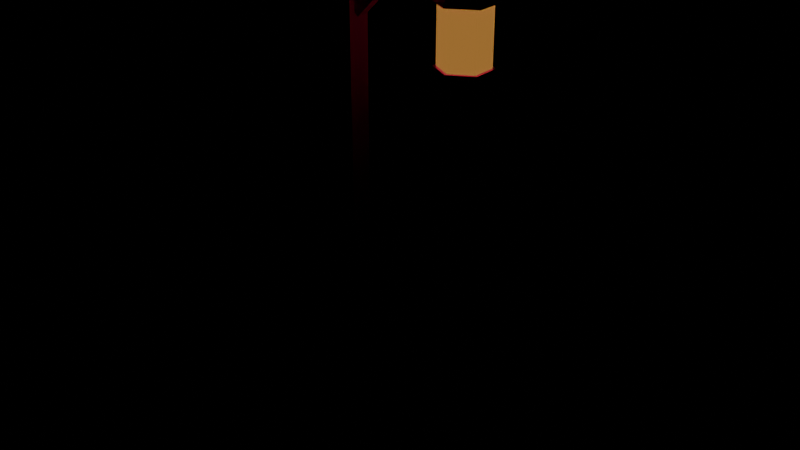 # Source: farol.blend  (saved by Blender 5.2.45; exported with 4.5.12 LTS)
import bpy
from mathutils import Matrix  # noqa: F401  (used for matrix-valued properties, if any)

bpy.ops.wm.read_factory_settings(use_empty=True)
scene = bpy.context.scene
scene.name = 'Scene'

# ---- images (referenced by path relative to the original .blend; pixels are not part of the script)
import os
ASSET_DIR = os.environ.get("B2B_ASSET_DIR", "")  # directory of the original .blend (textures are referenced by path, not embedded)
HERE = os.path.dirname(os.path.abspath(__file__))  # packed textures are extracted next to this script under _unpacked/

def load_image(name, relpath, width, height, colorspace="sRGB"):
    """Load a texture the original file referenced (path relative to the .blend, or extracted next to this script)."""
    p = next((c for c in (os.path.join(HERE, relpath), os.path.join(ASSET_DIR, relpath)) if relpath and os.path.exists(c)), "")
    if p:
        img = bpy.data.images.load(p, check_existing=True)
        img.name = name
    else:  # same state as the original file: an image datablock whose file is absent (Cycles renders it pink)
        img = bpy.data.images.new(name, width, height)
        img.source = "FILE"
        img.filepath = "//" + (relpath or name)
    img.colorspace_settings.name = colorspace
    return img
img_madera_oscura_jpg = load_image('madera_oscura.jpg', 'madera_oscura.jpg', 1024, 1024, 'sRGB')
img_cal_jpg = load_image('cal.jpg', 'cal.jpg', 1024, 1024, 'sRGB')
img_hojalata_png = load_image('hojalata.png', 'hojalata.png', 1024, 1024, 'sRGB')
img_vidrio_colores_png = load_image('vidrio_colores.png', 'vidrio_colores.png', 1024, 1024, 'sRGB')

# ---- materials (node trees are filled in below, after node groups)
mat_madera_oscura = bpy.data.materials.new('madera_oscura')
mat_madera_oscura.use_backface_culling = True
mat_cal = bpy.data.materials.new('cal')
mat_cal.use_backface_culling = True
mat_hojalata = bpy.data.materials.new('hojalata')
mat_hojalata.use_backface_culling = True
mat_vidrio_colores = bpy.data.materials.new('vidrio_colores')
mat_vidrio_colores.use_backface_culling = True
mat_cera = bpy.data.materials.new('cera')
mat_cera.use_backface_culling = True
mat_llama = bpy.data.materials.new('llama')
mat_llama.use_backface_culling = True

# ---- material node trees
mat_madera_oscura.use_nodes = True; mat_madera_oscura.node_tree.nodes.clear()
_N = mat_madera_oscura.node_tree.nodes; _L = mat_madera_oscura.node_tree.links
n0 = _N.new('ShaderNodeBsdfPrincipled'); n0.name = 'Principled BSDF'; n0.location = (-200, 100)
n0.inputs[2].default_value = 0.8
n0.inputs[10].default_value = 0.005
n1 = _N.new('ShaderNodeOutputMaterial'); n1.name = 'Material Output'; n1.location = (200, 100)
n2 = _N.new('ShaderNodeTexImage'); n2.name = 'Image Texture'; n2.location = (-600, 300)
n2.image = img_madera_oscura_jpg
_L.new(n0.outputs[0], n1.inputs[0])
_L.new(n2.outputs[0], n0.inputs[0])
n1.is_active_output = True
mat_cal.use_nodes = True; mat_cal.node_tree.nodes.clear()
_N = mat_cal.node_tree.nodes; _L = mat_cal.node_tree.links
n0 = _N.new('ShaderNodeBsdfPrincipled'); n0.name = 'Principled BSDF'; n0.location = (-200, 100)
n0.inputs[2].default_value = 0.95
n0.inputs[10].default_value = 0.005
n1 = _N.new('ShaderNodeOutputMaterial'); n1.name = 'Material Output'; n1.location = (200, 100)
n2 = _N.new('ShaderNodeTexImage'); n2.name = 'Image Texture'; n2.location = (-600, 300)
n2.image = img_cal_jpg
_L.new(n0.outputs[0], n1.inputs[0])
_L.new(n2.outputs[0], n0.inputs[0])
n1.is_active_output = True
mat_hojalata.use_nodes = True; mat_hojalata.node_tree.nodes.clear()
_N = mat_hojalata.node_tree.nodes; _L = mat_hojalata.node_tree.links
n0 = _N.new('ShaderNodeBsdfPrincipled'); n0.name = 'Principled BSDF'; n0.location = (-200, 100)
n0.inputs[1].default_value = 0.85
n0.inputs[2].default_value = 0.35
n0.inputs[10].default_value = 0.005
n1 = _N.new('ShaderNodeOutputMaterial'); n1.name = 'Material Output'; n1.location = (200, 100)
n2 = _N.new('ShaderNodeTexImage'); n2.name = 'Image Texture'; n2.location = (-600, 300)
n2.image = img_hojalata_png
_L.new(n0.outputs[0], n1.inputs[0])
_L.new(n2.outputs[0], n0.inputs[0])
n1.is_active_output = True
mat_vidrio_colores.use_nodes = True; mat_vidrio_colores.node_tree.nodes.clear()
_N = mat_vidrio_colores.node_tree.nodes; _L = mat_vidrio_colores.node_tree.links
n0 = _N.new('ShaderNodeBsdfPrincipled'); n0.name = 'Principled BSDF'; n0.location = (-200, 100)
n0.inputs[2].default_value = 0.2
n0.inputs[10].default_value = 0.005
n0.inputs[27].default_value = (1.0, 0.4564, 0.1022, 1.0)
n0.inputs[28].default_value = 0.35
n1 = _N.new('ShaderNodeOutputMaterial'); n1.name = 'Material Output'; n1.location = (200, 100)
n2 = _N.new('ShaderNodeTexImage'); n2.name = 'Image Texture'; n2.location = (-600, 300)
n2.image = img_vidrio_colores_png
_L.new(n0.outputs[0], n1.inputs[0])
_L.new(n2.outputs[0], n0.inputs[0])
n1.is_active_output = True
mat_cera.use_nodes = True; mat_cera.node_tree.nodes.clear()
_N = mat_cera.node_tree.nodes; _L = mat_cera.node_tree.links
n0 = _N.new('ShaderNodeBsdfPrincipled'); n0.name = 'Principled BSDF'; n0.location = (-200, 100)
n0.inputs[0].default_value = (0.8963, 0.8228, 0.6514, 1.0)
n0.inputs[2].default_value = 0.6
n0.inputs[10].default_value = 0.005
n1 = _N.new('ShaderNodeOutputMaterial'); n1.name = 'Material Output'; n1.location = (200, 100)
_L.new(n0.outputs[0], n1.inputs[0])
n1.is_active_output = True
mat_llama.use_nodes = True; mat_llama.node_tree.nodes.clear()
_N = mat_llama.node_tree.nodes; _L = mat_llama.node_tree.links
n0 = _N.new('ShaderNodeBsdfPrincipled'); n0.name = 'Principled BSDF'; n0.location = (-200, 100)
n0.inputs[0].default_value = (1.0, 0.552, 0.147, 1.0)
n0.inputs[2].default_value = 0.8
n0.inputs[10].default_value = 0.005
n0.inputs[27].default_value = (1.0, 0.4508, 0.06301, 1.0)
n0.inputs[28].default_value = 4.0
n1 = _N.new('ShaderNodeOutputMaterial'); n1.name = 'Material Output'; n1.location = (200, 100)
_L.new(n0.outputs[0], n1.inputs[0])
n1.is_active_output = True

# ---- meshes
me_farol = bpy.data.meshes.new('farol')
me_farol.from_pydata([(-0.15, -0.15, 0.0), (-0.15, -0.15, 0.35), (-0.15, 0.15, 0.0), (-0.15, 0.15, 0.35), (0.15, -0.15, 0.0), (0.15, -0.15, 0.35), (0.15, 0.15, 0.0), (0.15, 0.15, 0.35), (-0.05, -0.05, 0.35), (-0.05, -0.05, 2.5), (-0.05, 0.05, 0.35), (-0.05, 0.05, 2.5), (0.05, -0.05, 0.35), (0.05, -0.05, 2.5), (0.05, 0.05, 0.35), (0.05, 0.05, 2.5), (-0.07, -0.07, 2.5), (-0.07, -0.07, 2.55), (-0.07, 0.07, 2.5), (-0.07, 0.07, 2.55), (0.07, -0.07, 2.5), (0.07, -0.07, 2.55), (0.07, 0.07, 2.5), (0.07, 0.07, 2.55)], [], [(1, 5, 7, 3), (0, 4, 5, 1), (6, 2, 3, 7), (2, 0, 1, 3), (4, 6, 7, 5), (9, 13, 15, 11), (8, 12, 13, 9), (14, 10, 11, 15), (10, 8, 9, 11), (12, 14, 15, 13), (16, 18, 22, 20), (17, 21, 23, 19), (16, 20, 21, 17), (22, 18, 19, 23), (18, 16, 17, 19), (20, 22, 23, 21)])
me_farol.polygons.foreach_set('material_index', [1, 1, 1, 1, 1, 0, 0, 0, 0, 0, 0, 0, 0, 0, 0, 0])
_uv = me_farol.uv_layers.new(name='Float2')
_uv.uv.foreach_set('vector', [-0.15, -0.15, 0.15, -0.15, 0.15, 0.15, -0.15, 0.15, -0.15, 0.0, 0.15, 0.0, 0.15, 0.35, -0.15, 0.35, -0.15, 0.0, 0.15, 0.0, 0.15, 0.35, -0.15, 0.35, -0.15, 0.0, 0.15, 0.0, 0.15, 0.35, -0.15, 0.35, -0.15, 0.0, 0.15, 0.0, 0.15, 0.35, -0.15, 0.35, -0.08333, -0.08333, 0.08333, -0.08333, 0.08333, 0.08333, -0.08333, 0.08333, 0.5833, -0.08333, 0.5833, 0.08333, 4.167, 0.08333, 4.167, -0.08333, 0.5833, -0.08333, 0.5833, 0.08333, 4.167, 0.08333, 4.167, -0.08333, 0.5833, -0.08333, 0.5833, 0.08333, 4.167, 0.08333, 4.167, -0.08333, 0.5833, -0.08333, 0.5833, 0.08333, 4.167, 0.08333, 4.167, -0.08333, -0.1167, -0.1167, -0.1167, 0.1167, 0.1167, 0.1167, 0.1167, -0.1167, -0.1167, -0.1167, 0.1167, -0.1167, 0.1167, 0.1167, -0.1167, 0.1167, -0.1167, 4.167, 0.1167, 4.167, 0.1167, 4.25, -0.1167, 4.25, -0.1167, 4.167, 0.1167, 4.167, 0.1167, 4.25, -0.1167, 4.25, -0.1167, 4.167, 0.1167, 4.167, 0.1167, 4.25, -0.1167, 4.25, -0.1167, 4.167, 0.1167, 4.167, 0.1167, 4.25, -0.1167, 4.25])
me_farol.materials.append(mat_madera_oscura)
me_farol.materials.append(mat_cal)
me_farol.update()
me_brazo = bpy.data.meshes.new('brazo')
me_brazo.from_pydata([(0.0, -0.03, -0.03), (0.0, -0.03, 0.03), (0.0, 0.03, -0.03), (0.0, 0.03, 0.03), (0.55, -0.03, -0.03), (0.55, -0.03, 0.03), (0.55, 0.03, -0.03), (0.55, 0.03, 0.03), (0.01556, -0.022, -0.3156), (-0.01556, -0.022, -0.2844), (0.01556, 0.022, -0.3156), (-0.01556, 0.022, -0.2844), (0.2984, -0.022, -0.03271), (0.2673, -0.022, -0.001601), (0.2984, 0.022, -0.03271), (0.2673, 0.022, -0.001601)], [], [(0, 2, 6, 4), (1, 5, 7, 3), (0, 4, 5, 1), (6, 2, 3, 7), (2, 0, 1, 3), (4, 6, 7, 5), (8, 10, 14, 12), (9, 13, 15, 11), (8, 12, 13, 9), (14, 10, 11, 15), (10, 8, 9, 11), (12, 14, 15, 13)])
_uv = me_brazo.uv_layers.new(name='Float2')
_uv.uv.foreach_set('vector', [0.0, -0.05, 0.0, 0.05, 0.9167, 0.05, 0.9167, -0.05, 0.0, -0.05, 0.9167, -0.05, 0.9167, 0.05, 0.0, 0.05, 0.0, -0.05, 0.9167, -0.05, 0.9167, 0.05, 0.0, 0.05, -0.9167, -0.05, 0.0, -0.05, 0.0, 0.05, -0.9167, 0.05, -0.05, -0.05, 0.05, -0.05, 0.05, 0.05, -0.05, 0.05, -0.05, -0.05, 0.05, -0.05, 0.05, 0.05, -0.05, 0.05, 0.0, -0.03667, 0.0, 0.03667, 0.6667, 0.03667, 0.6667, -0.03667, 0.0, -0.03667, 0.6667, -0.03667, 0.6667, 0.03667, 0.0, 0.03667, 0.0, -0.03667, 0.6667, -0.03667, 0.6667, 0.03667, 0.0, 0.03667, -0.6667, -0.03667, 0.0, -0.03667, 0.0, 0.03667, -0.6667, 0.03667, -0.03667, -0.03667, 0.03667, -0.03667, 0.03667, 0.03667, -0.03667, 0.03667, -0.03667, -0.03667, 0.03667, -0.03667, 0.03667, 0.03667, -0.03667, 0.03667])
me_brazo.materials.append(mat_madera_oscura)
me_brazo.update()
me_lampara = bpy.data.meshes.new('lampara')
me_lampara.from_pydata([(-0.004, -0.004, -0.06), (-0.004, -0.004, 0.0), (-0.004, 0.004, -0.06), (-0.004, 0.004, 0.0), (0.004, -0.004, -0.06), (0.004, -0.004, 0.0), (0.004, 0.004, -0.06), (0.004, 0.004, 0.0), (-1.929e-17, 0.105, -0.145), (-0.09093, 0.0525, -0.145), (-0.09093, -0.0525, -0.145), (6.429e-18, -0.105, -0.145), (0.09093, -0.0525, -0.145), (0.09093, 0.0525, -0.145), (-2.296e-17, 0.125, -0.145), (-0.1083, 0.0625, -0.145), (-0.1083, -0.0625, -0.145), (7.654e-18, -0.125, -0.145), (0.1083, -0.0625, -0.145), (0.1083, 0.0625, -0.145), (-2.296e-17, 0.125, -0.13), (-0.1083, 0.0625, -0.13), (-0.1083, -0.0625, -0.13), (7.654e-18, -0.125, -0.13), (0.1083, -0.0625, -0.13), (0.1083, 0.0625, -0.13), (-2.204e-18, 0.012, -0.07), (-0.01039, 0.006, -0.07), (-0.01039, -0.006, -0.07), (7.348e-19, -0.012, -0.07), (0.01039, -0.006, -0.07), (0.01039, 0.006, -0.07), (-4.041e-18, 0.022, -0.06), (-0.01905, 0.011, -0.06), (-0.01905, -0.011, -0.06), (1.347e-18, -0.022, -0.06), (0.01905, -0.011, -0.06), (0.01905, 0.011, -0.06), (0.0, 0.0, -0.045), (-1.837e-17, 0.1, -0.38), (-0.0866, 0.05, -0.38), (-0.0866, -0.05, -0.38), (6.123e-18, -0.1, -0.38), (0.0866, -0.05, -0.38), (0.0866, 0.05, -0.38), (-1.837e-17, 0.1, -0.145), (-0.0866, 0.05, -0.145), (-0.0866, -0.05, -0.145), (6.123e-18, -0.1, -0.145), (0.0866, -0.05, -0.145), (0.0866, 0.05, -0.145), (0.0, 0.0, -0.5), (-2.204e-18, 0.012, -0.47), (-0.01039, 0.006, -0.47), (-0.01039, -0.006, -0.47), (7.348e-19, -0.012, -0.47), (0.01039, -0.006, -0.47), (0.01039, 0.006, -0.47), (-7.348e-18, 0.04, -0.44), (-0.03464, 0.02, -0.44), (-0.03464, -0.02, -0.44), (2.449e-18, -0.04, -0.44), (0.03464, -0.02, -0.44), (0.03464, 0.02, -0.44), (-2.057e-17, 0.112, -0.395), (-0.09699, 0.056, -0.395), (-0.09699, -0.056, -0.395), (6.858e-18, -0.112, -0.395), (0.09699, -0.056, -0.395), (0.09699, 0.056, -0.395), (-2.057e-17, 0.112, -0.38), (-0.09699, 0.056, -0.38), (-0.09699, -0.056, -0.38), (6.858e-18, -0.112, -0.38), (0.09699, -0.056, -0.38), (0.09699, 0.056, -0.38), (-1.837e-17, 0.1, -0.38), (-0.0866, 0.05, -0.38), (-0.0866, -0.05, -0.38), (6.123e-18, -0.1, -0.38), (0.0866, -0.05, -0.38), (0.0866, 0.05, -0.38), (0.0, 0.0, -0.395), (-2.939e-18, 0.016, -0.395), (-0.01386, 0.008, -0.395), (-0.01386, -0.008, -0.395), (9.797e-19, -0.016, -0.395), (0.01386, -0.008, -0.395), (0.01386, 0.008, -0.395), (-2.939e-18, 0.016, -0.3), (-0.01386, 0.008, -0.3), (-0.01386, -0.008, -0.3), (9.797e-19, -0.016, -0.3), (0.01386, -0.008, -0.3), (0.01386, 0.008, -0.3), (0.0, 0.0, -0.3)], [], [(0, 2, 6, 4), (1, 5, 7, 3), (0, 4, 5, 1), (6, 2, 3, 7), (2, 0, 1, 3), (4, 6, 7, 5), (8, 9, 15, 14), (9, 10, 16, 15), (10, 11, 17, 16), (11, 12, 18, 17), (12, 13, 19, 18), (13, 8, 14, 19), (14, 15, 21, 20), (15, 16, 22, 21), (16, 17, 23, 22), (17, 18, 24, 23), (18, 19, 25, 24), (19, 14, 20, 25), (20, 21, 27, 26), (21, 22, 28, 27), (22, 23, 29, 28), (23, 24, 30, 29), (24, 25, 31, 30), (25, 20, 26, 31), (26, 27, 33, 32), (27, 28, 34, 33), (28, 29, 35, 34), (29, 30, 36, 35), (30, 31, 37, 36), (31, 26, 32, 37), (32, 33, 38), (33, 34, 38), (34, 35, 38), (35, 36, 38), (36, 37, 38), (37, 32, 38), (39, 40, 46, 45), (40, 41, 47, 46), (41, 42, 48, 47), (42, 43, 49, 48), (43, 44, 50, 49), (44, 39, 45, 50), (51, 52, 53), (51, 53, 54), (51, 54, 55), (51, 55, 56), (51, 56, 57), (51, 57, 52), (52, 53, 59, 58), (53, 54, 60, 59), (54, 55, 61, 60), (55, 56, 62, 61), (56, 57, 63, 62), (57, 52, 58, 63), (58, 59, 65, 64), (59, 60, 66, 65), (60, 61, 67, 66), (61, 62, 68, 67), (62, 63, 69, 68), (63, 58, 64, 69), (64, 65, 71, 70), (65, 66, 72, 71), (66, 67, 73, 72), (67, 68, 74, 73), (68, 69, 75, 74), (69, 64, 70, 75), (70, 71, 77, 76), (71, 72, 78, 77), (72, 73, 79, 78), (73, 74, 80, 79), (74, 75, 81, 80), (75, 70, 76, 81), (82, 83, 84), (82, 84, 85), (82, 85, 86), (82, 86, 87), (82, 87, 88), (82, 88, 83), (83, 84, 90, 89), (84, 85, 91, 90), (85, 86, 92, 91), (86, 87, 93, 92), (87, 88, 94, 93), (88, 83, 89, 94), (89, 90, 95), (90, 91, 95), (91, 92, 95), (92, 93, 95), (93, 94, 95), (94, 89, 95)])
me_lampara.polygons.foreach_set('material_index', [0, 0, 0, 0, 0, 0, 0, 0, 0, 0, 0, 0, 0, 0, 0, 0, 0, 0, 0, 0, 0, 0, 0, 0, 0, 0, 0, 0, 0, 0, 0, 0, 0, 0, 0, 0, 1, 1, 1, 1, 1, 1, 0, 0, 0, 0, 0, 0, 0, 0, 0, 0, 0, 0, 0, 0, 0, 0, 0, 0, 0, 0, 0, 0, 0, 0, 0, 0, 0, 0, 0, 0, 2, 2, 2, 2, 2, 2, 2, 2, 2, 2, 2, 2, 2, 2, 2, 2, 2, 2])
_uv = me_lampara.uv_layers.new(name='Float2')
_uv.uv.foreach_set('vector', [-0.004, -0.004, -0.004, 0.004, 0.004, 0.004, 0.004, -0.004, -0.004, -0.004, 0.004, -0.004, 0.004, 0.004, -0.004, 0.004, -0.004, -0.06, 0.004, -0.06, 0.004, 0.0, -0.004, 0.0, -0.004, -0.06, 0.004, -0.06, 0.004, 0.0, -0.004, 0.0, -0.004, -0.06, 0.004, -0.06, 0.004, 0.0, -0.004, 0.0, -0.004, -0.06, 0.004, -0.06, 0.004, 0.0, -0.004, 0.0, 0.0, 0.0, 0.1667, 0.0, 0.1667, 0.02945, 0.0, 0.02945, 0.1667, 0.0, 0.3333, 0.0, 0.3333, 0.02945, 0.1667, 0.02945, 0.3333, 0.0, 0.5, 0.0, 0.5, 0.02945, 0.3333, 0.02945, 0.5, 0.0, 0.6667, 0.0, 0.6667, 0.02945, 0.5, 0.02945, 0.6667, 0.0, 0.8333, 0.0, 0.8333, 0.02945, 0.6667, 0.02945, 0.8333, 0.0, 1.0, 0.0, 1.0, 0.02945, 0.8333, 0.02945, 0.0, 0.02945, 0.1667, 0.02945, 0.1667, 0.05154, 0.0, 0.05154, 0.1667, 0.02945, 0.3333, 0.02945, 0.3333, 0.05154, 0.1667, 0.05154, 0.3333, 0.02945, 0.5, 0.02945, 0.5, 0.05154, 0.3333, 0.05154, 0.5, 0.02945, 0.6667, 0.02945, 0.6667, 0.05154, 0.5, 0.05154, 0.6667, 0.02945, 0.8333, 0.02945, 0.8333, 0.05154, 0.6667, 0.05154, 0.8333, 0.02945, 1.0, 0.02945, 1.0, 0.05154, 0.8333, 0.05154, 0.0, 0.05154, 0.1667, 0.05154, 0.1667, 0.24, 0.0, 0.24, 0.1667, 0.05154, 0.3333, 0.05154, 0.3333, 0.24, 0.1667, 0.24, 0.3333, 0.05154, 0.5, 0.05154, 0.5, 0.24, 0.3333, 0.24, 0.5, 0.05154, 0.6667, 0.05154, 0.6667, 0.24, 0.5, 0.24, 0.6667, 0.05154, 0.8333, 0.05154, 0.8333, 0.24, 0.6667, 0.24, 0.8333, 0.05154, 1.0, 0.05154, 1.0, 0.24, 0.8333, 0.24, 0.0, 0.24, 0.1667, 0.24, 0.1667, 0.2608, 0.0, 0.2608, 0.1667, 0.24, 0.3333, 0.24, 0.3333, 0.2608, 0.1667, 0.2608, 0.3333, 0.24, 0.5, 0.24, 0.5, 0.2608, 0.3333, 0.2608, 0.5, 0.24, 0.6667, 0.24, 0.6667, 0.2608, 0.5, 0.2608, 0.6667, 0.24, 0.8333, 0.24, 0.8333, 0.2608, 0.6667, 0.2608, 0.8333, 0.24, 1.0, 0.24, 1.0, 0.2608, 0.8333, 0.2608, 0.0, 0.2608, 0.1667, 0.2608, 0.08333, 0.3, 0.1667, 0.2608, 0.3333, 0.2608, 0.25, 0.3, 0.3333, 0.2608, 0.5, 0.2608, 0.4167, 0.3, 0.5, 0.2608, 0.6667, 0.2608, 0.5833, 0.3, 0.6667, 0.2608, 0.8333, 0.2608, 0.75, 0.3, 0.8333, 0.2608, 1.0, 0.2608, 0.9167, 0.3, 0.0, 0.5, 0.5, 0.5, 0.5, 1.0, 0.0, 1.0, 0.5, 0.5, 1.0, 0.5, 1.0, 1.0, 0.5, 1.0, 1.0, 0.5, 1.5, 0.5, 1.5, 1.0, 1.0, 1.0, 1.5, 0.5, 2.0, 0.5, 2.0, 1.0, 1.5, 1.0, 2.0, 0.5, 2.5, 0.5, 2.5, 1.0, 2.0, 1.0, 2.5, 0.5, 3.0, 0.5, 3.0, 1.0, 2.5, 1.0, 0.08333, 0.3, 0.0, 0.3523, 0.1667, 0.3523, 0.25, 0.3, 0.1667, 0.3523, 0.3333, 0.3523, 0.4167, 0.3, 0.3333, 0.3523, 0.5, 0.3523, 0.5833, 0.3, 0.5, 0.3523, 0.6667, 0.3523, 0.75, 0.3, 0.6667, 0.3523, 0.8333, 0.3523, 0.9167, 0.3, 0.8333, 0.3523, 1.0, 0.3523, 0.0, 0.3523, 0.1667, 0.3523, 0.1667, 0.4188, 0.0, 0.4188, 0.1667, 0.3523, 0.3333, 0.3523, 0.3333, 0.4188, 0.1667, 0.4188, 0.3333, 0.3523, 0.5, 0.3523, 0.5, 0.4188, 0.3333, 0.4188, 0.5, 0.3523, 0.6667, 0.3523, 0.6667, 0.4188, 0.5, 0.4188, 0.6667, 0.3523, 0.8333, 0.3523, 0.8333, 0.4188, 0.6667, 0.4188, 0.8333, 0.3523, 1.0, 0.3523, 1.0, 0.4188, 0.8333, 0.4188, 0.0, 0.4188, 0.1667, 0.4188, 0.1667, 0.5563, 0.0, 0.5563, 0.1667, 0.4188, 0.3333, 0.4188, 0.3333, 0.5563, 0.1667, 0.5563, 0.3333, 0.4188, 0.5, 0.4188, 0.5, 0.5563, 0.3333, 0.5563, 0.5, 0.4188, 0.6667, 0.4188, 0.6667, 0.5563, 0.5, 0.5563, 0.6667, 0.4188, 0.8333, 0.4188, 0.8333, 0.5563, 0.6667, 0.5563, 0.8333, 0.4188, 1.0, 0.4188, 1.0, 0.5563, 0.8333, 0.5563, 0.0, 0.5563, 0.1667, 0.5563, 0.1667, 0.5806, 0.0, 0.5806, 0.1667, 0.5563, 0.3333, 0.5563, 0.3333, 0.5806, 0.1667, 0.5806, 0.3333, 0.5563, 0.5, 0.5563, 0.5, 0.5806, 0.3333, 0.5806, 0.5, 0.5563, 0.6667, 0.5563, 0.6667, 0.5806, 0.5, 0.5806, 0.6667, 0.5563, 0.8333, 0.5563, 0.8333, 0.5806, 0.6667, 0.5806, 0.8333, 0.5563, 1.0, 0.5563, 1.0, 0.5806, 0.8333, 0.5806, 0.0, 0.5806, 0.1667, 0.5806, 0.1667, 0.6, 0.0, 0.6, 0.1667, 0.5806, 0.3333, 0.5806, 0.3333, 0.6, 0.1667, 0.6, 0.3333, 0.5806, 0.5, 0.5806, 0.5, 0.6, 0.3333, 0.6, 0.5, 0.5806, 0.6667, 0.5806, 0.6667, 0.6, 0.5, 0.6, 0.6667, 0.5806, 0.8333, 0.5806, 0.8333, 0.6, 0.6667, 0.6, 0.8333, 0.5806, 1.0, 0.5806, 1.0, 0.6, 0.8333, 0.6, 0.08333, 0.0, 0.0, 0.126, 0.1667, 0.126, 0.25, 0.0, 0.1667, 0.126, 0.3333, 0.126, 0.4167, 0.0, 0.3333, 0.126, 0.5, 0.126, 0.5833, 0.0, 0.5, 0.126, 0.6667, 0.126, 0.75, 0.0, 0.6667, 0.126, 0.8333, 0.126, 0.9167, 0.0, 0.8333, 0.126, 1.0, 0.126, 0.0, 0.126, 0.1667, 0.126, 0.1667, 0.874, 0.0, 0.874, 0.1667, 0.126, 0.3333, 0.126, 0.3333, 0.874, 0.1667, 0.874, 0.3333, 0.126, 0.5, 0.126, 0.5, 0.874, 0.3333, 0.874, 0.5, 0.126, 0.6667, 0.126, 0.6667, 0.874, 0.5, 0.874, 0.6667, 0.126, 0.8333, 0.126, 0.8333, 0.874, 0.6667, 0.874, 0.8333, 0.126, 1.0, 0.126, 1.0, 0.874, 0.8333, 0.874, 0.0, 0.874, 0.1667, 0.874, 0.08333, 1.0, 0.1667, 0.874, 0.3333, 0.874, 0.25, 1.0, 0.3333, 0.874, 0.5, 0.874, 0.4167, 1.0, 0.5, 0.874, 0.6667, 0.874, 0.5833, 1.0, 0.6667, 0.874, 0.8333, 0.874, 0.75, 1.0, 0.8333, 0.874, 1.0, 0.874, 0.9167, 1.0])
me_lampara.materials.append(mat_hojalata)
me_lampara.materials.append(mat_vidrio_colores)
me_lampara.materials.append(mat_cera)
me_lampara.update()
me_llama = bpy.data.meshes.new('llama')
me_llama.from_pydata([(0.0, 0.0, 0.0), (-1.157e-18, 0.0063, 0.0042), (-0.005456, 0.00315, 0.0042), (-0.005456, -0.00315, 0.0042), (3.858e-19, -0.0063, 0.0042), (0.005456, -0.00315, 0.0042), (0.005456, 0.00315, 0.0042), (-1.653e-18, 0.009, 0.01225), (-0.007794, 0.0045, 0.01225), (-0.007794, -0.0045, 0.01225), (5.511e-19, -0.009, 0.01225), (0.007794, -0.0045, 0.01225), (0.007794, 0.0045, 0.01225), (-1.24e-18, 0.00675, 0.021), (-0.005846, 0.003375, 0.021), (-0.005846, -0.003375, 0.021), (4.133e-19, -0.00675, 0.021), (0.005846, -0.003375, 0.021), (0.005846, 0.003375, 0.021), (-4.96e-19, 0.0027, 0.02975), (-0.002338, 0.00135, 0.02975), (-0.002338, -0.00135, 0.02975), (1.653e-19, -0.0027, 0.02975), (0.002338, -0.00135, 0.02975), (0.002338, 0.00135, 0.02975), (0.0, 0.0, 0.035)], [], [(0, 1, 2), (0, 2, 3), (0, 3, 4), (0, 4, 5), (0, 5, 6), (0, 6, 1), (1, 2, 8, 7), (2, 3, 9, 8), (3, 4, 10, 9), (4, 5, 11, 10), (5, 6, 12, 11), (6, 1, 7, 12), (7, 8, 14, 13), (8, 9, 15, 14), (9, 10, 16, 15), (10, 11, 17, 16), (11, 12, 18, 17), (12, 7, 13, 18), (13, 14, 20, 19), (14, 15, 21, 20), (15, 16, 22, 21), (16, 17, 23, 22), (17, 18, 24, 23), (18, 13, 19, 24), (19, 20, 25), (20, 21, 25), (21, 22, 25), (22, 23, 25), (23, 24, 25), (24, 19, 25)])
me_llama.polygons.foreach_set('use_smooth', [True] * 30)
_uv = me_llama.uv_layers.new(name='Float2')
_uv.uv.foreach_set('vector', [0.08333, 0.0, 0.0, 0.1863, 0.1667, 0.1863, 0.25, 0.0, 0.1667, 0.1863, 0.3333, 0.1863, 0.4167, 0.0, 0.3333, 0.1863, 0.5, 0.1863, 0.5833, 0.0, 0.5, 0.1863, 0.6667, 0.1863, 0.75, 0.0, 0.6667, 0.1863, 0.8333, 0.1863, 0.9167, 0.0, 0.8333, 0.1863, 1.0, 0.1863, 0.0, 0.1863, 0.1667, 0.1863, 0.1667, 0.3952, 0.0, 0.3952, 0.1667, 0.1863, 0.3333, 0.1863, 0.3333, 0.3952, 0.1667, 0.3952, 0.3333, 0.1863, 0.5, 0.1863, 0.5, 0.3952, 0.3333, 0.3952, 0.5, 0.1863, 0.6667, 0.1863, 0.6667, 0.3952, 0.5, 0.3952, 0.6667, 0.1863, 0.8333, 0.1863, 0.8333, 0.3952, 0.6667, 0.3952, 0.8333, 0.1863, 1.0, 0.1863, 1.0, 0.3952, 0.8333, 0.3952, 0.0, 0.3952, 0.1667, 0.3952, 0.1667, 0.6175, 0.0, 0.6175, 0.1667, 0.3952, 0.3333, 0.3952, 0.3333, 0.6175, 0.1667, 0.6175, 0.3333, 0.3952, 0.5, 0.3952, 0.5, 0.6175, 0.3333, 0.6175, 0.5, 0.3952, 0.6667, 0.3952, 0.6667, 0.6175, 0.5, 0.6175, 0.6667, 0.3952, 0.8333, 0.3952, 0.8333, 0.6175, 0.6667, 0.6175, 0.8333, 0.3952, 1.0, 0.3952, 1.0, 0.6175, 0.8333, 0.6175, 0.0, 0.6175, 0.1667, 0.6175, 0.1667, 0.8547, 0.0, 0.8547, 0.1667, 0.6175, 0.3333, 0.6175, 0.3333, 0.8547, 0.1667, 0.8547, 0.3333, 0.6175, 0.5, 0.6175, 0.5, 0.8547, 0.3333, 0.8547, 0.5, 0.6175, 0.6667, 0.6175, 0.6667, 0.8547, 0.5, 0.8547, 0.6667, 0.6175, 0.8333, 0.6175, 0.8333, 0.8547, 0.6667, 0.8547, 0.8333, 0.6175, 1.0, 0.6175, 1.0, 0.8547, 0.8333, 0.8547, 0.0, 0.8547, 0.1667, 0.8547, 0.08333, 1.0, 0.1667, 0.8547, 0.3333, 0.8547, 0.25, 1.0, 0.3333, 0.8547, 0.5, 0.8547, 0.4167, 1.0, 0.5, 0.8547, 0.6667, 0.8547, 0.5833, 1.0, 0.6667, 0.8547, 0.8333, 0.8547, 0.75, 1.0, 0.8333, 0.8547, 1.0, 0.8547, 0.9167, 1.0])
me_llama.materials.append(mat_llama)
me_llama.update()

# ---- objects
ob_farol = bpy.data.objects.new('farol', me_farol)
ob_brazo = bpy.data.objects.new('brazo', me_brazo)
ob_lampara = bpy.data.objects.new('lampara', me_lampara)
ob_llama = bpy.data.objects.new('llama', me_llama)

# ---- transforms, parenting, visibility, modifiers, constraints
ob_farol.location = (0.0, 0.0, 0.0)
ob_brazo.parent = ob_farol
ob_brazo.location = (0.05, 0.0, 2.4)
ob_lampara.parent = ob_brazo
ob_lampara.location = (0.49, 0.0, -0.03)
ob_llama.parent = ob_lampara
ob_llama.location = (0.0, 0.0, -0.297)

# ---- collection membership
scene.collection.objects.link(ob_farol)
scene.collection.objects.link(ob_brazo)
scene.collection.objects.link(ob_lampara)
scene.collection.objects.link(ob_llama)

# ---- scene / render settings (as saved in the file)
scene.frame_start = 1; scene.frame_end = 250; scene.frame_set(1)
scene.render.engine = 'BLENDER_EEVEE_NEXT'
scene.render.bake_bias = 0.0
scene.render.bake_samples = 0
scene.render.compositor_device = 'GPU'
scene.eevee.use_volume_custom_range = False
scene.eevee.fast_gi_thickness_near = 0.1
scene.eevee.fast_gi_thickness_far = 0.0
scene.eevee.ray_tracing_options.screen_trace_thickness = 0.1
bpy.context.view_layer.update()

# ---- added for rendering (the .blend has no active camera): camera
cam_auto = bpy.data.cameras.new('AutoCamera')
cam_auto.lens = 50.0
cam_auto.sensor_width = 36.0
cam_auto.clip_end = 1000.0
ob_auto_camera = bpy.data.objects.new('AutoCamera', cam_auto)
scene.collection.objects.link(ob_auto_camera)
ob_auto_camera.location = (2.73688, -2.98531, 3.2652)
ob_auto_camera.rotation_euler = (1.09748, -7.21219e-08, 0.694738)
scene.camera = ob_auto_camera
bpy.context.view_layer.update()
